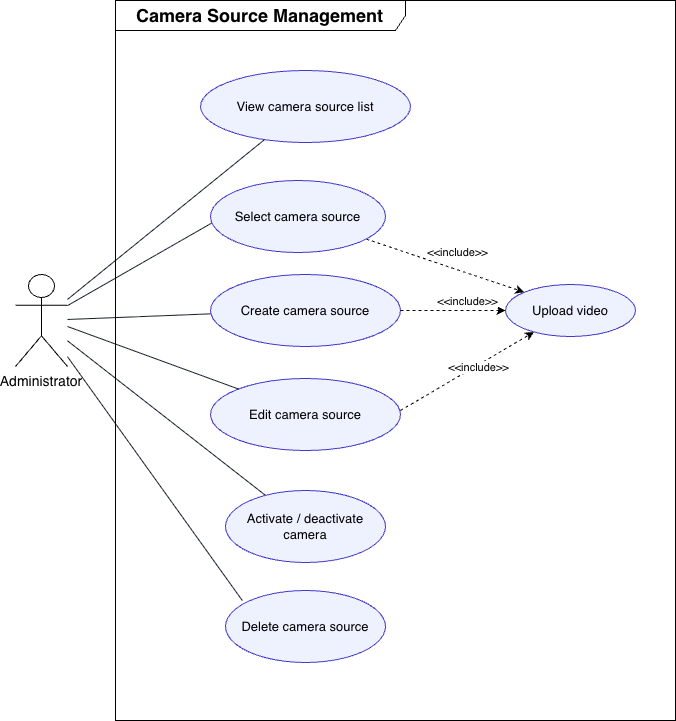

The diagram above was exported from draw.io. Its source (the exported page's mxGraphModel, read from the mxfile embedded in the PNG):
<mxGraphModel dx="1679" dy="873" grid="1" gridSize="10" guides="1" tooltips="1" connect="1" arrows="1" fold="1" page="1" pageScale="1" pageWidth="1600" pageHeight="1000" math="0" shadow="0">
  <root>
    <mxCell id="0" />
    <mxCell id="1" parent="0" />
    <mxCell id="admin" parent="1" style="shape=umlActor;verticalLabelPosition=bottom;verticalAlign=top;html=1;outlineConnect=0;whiteSpace=wrap;fontSize=14;" value="Administrator" vertex="1">
      <mxGeometry height="92" width="52" x="140" y="324" as="geometry" />
    </mxCell>
    <mxCell id="e2" edge="1" parent="1" source="admin" style="endArrow=none;html=1;rounded=0;strokeColor=#111827;" target="view" value="">
      <mxGeometry relative="1" as="geometry" />
    </mxCell>
    <mxCell id="e3" edge="1" parent="1" source="admin" style="endArrow=none;html=1;rounded=0;strokeColor=#111827;" target="create" value="">
      <mxGeometry relative="1" as="geometry" />
    </mxCell>
    <mxCell id="e4" edge="1" parent="1" source="admin" style="endArrow=none;html=1;rounded=0;strokeColor=#111827;entryX=0.132;entryY=0.417;entryDx=0;entryDy=0;entryPerimeter=0;" target="select" value="">
      <mxGeometry relative="1" as="geometry" />
    </mxCell>
    <mxCell id="e5" edge="1" parent="1" source="admin" style="endArrow=none;html=1;rounded=0;strokeColor=#111827;" target="status" value="">
      <mxGeometry relative="1" as="geometry" />
    </mxCell>
    <mxCell id="e6" edge="1" parent="1" source="admin" style="endArrow=none;html=1;rounded=0;strokeColor=#111827;entryX=0.105;entryY=0.139;entryDx=0;entryDy=0;entryPerimeter=0;" target="delete" value="">
      <mxGeometry relative="1" as="geometry">
        <mxPoint x="387" y="642" as="targetPoint" />
      </mxGeometry>
    </mxCell>
    <mxCell id="VnRK26Ynsyj2v2QS1kus-3" parent="1" style="shape=umlFrame;whiteSpace=wrap;html=1;pointerEvents=0;recursiveResize=0;container=1;collapsible=0;width=290;height=30;" value="&lt;b&gt;&lt;font style=&quot;font-size: 18px;&quot;&gt;Camera Source Management&lt;/font&gt;&lt;/b&gt;" vertex="1">
      <mxGeometry height="720" width="560" x="240" y="50" as="geometry" />
    </mxCell>
    <mxCell id="view" parent="VnRK26Ynsyj2v2QS1kus-3" style="ellipse;whiteSpace=wrap;html=1;fillColor=#eef2ff;strokeColor=#4338ca;fontSize=13;" value="View camera source list" vertex="1">
      <mxGeometry height="72" width="210" x="85" y="70" as="geometry" />
    </mxCell>
    <mxCell id="create" parent="VnRK26Ynsyj2v2QS1kus-3" style="ellipse;whiteSpace=wrap;html=1;fillColor=#eef2ff;strokeColor=#4338ca;fontSize=13;" value="Create camera source" vertex="1">
      <mxGeometry height="72" width="190" x="95" y="274" as="geometry" />
    </mxCell>
    <mxCell id="status" parent="VnRK26Ynsyj2v2QS1kus-3" style="ellipse;whiteSpace=wrap;html=1;fillColor=#eef2ff;strokeColor=#4338ca;fontSize=13;" value="Activate / deactivate&lt;div&gt;camera&lt;/div&gt;" vertex="1">
      <mxGeometry height="72" width="160" x="110" y="490" as="geometry" />
    </mxCell>
    <mxCell id="dcFtTP8Z0X2wdJUYn6XT-1" edge="1" parent="VnRK26Ynsyj2v2QS1kus-3" source="select" style="rounded=0;orthogonalLoop=1;jettySize=auto;html=1;entryX=0;entryY=0;entryDx=0;entryDy=0;dashed=1;" target="VnRK26Ynsyj2v2QS1kus-11">
      <mxGeometry relative="1" as="geometry" />
    </mxCell>
    <mxCell id="dcFtTP8Z0X2wdJUYn6XT-2" connectable="0" parent="dcFtTP8Z0X2wdJUYn6XT-1" style="edgeLabel;html=1;align=center;verticalAlign=middle;resizable=0;points=[];" value="&amp;lt;&amp;lt;include&amp;gt;&amp;gt;" vertex="1">
      <mxGeometry relative="1" x="-0.14" y="3" as="geometry">
        <mxPoint x="21" y="-7" as="offset" />
      </mxGeometry>
    </mxCell>
    <mxCell id="select" parent="VnRK26Ynsyj2v2QS1kus-3" style="ellipse;whiteSpace=wrap;html=1;fillColor=#eef2ff;strokeColor=#4338ca;fontSize=13;" value="Select camera source" vertex="1">
      <mxGeometry height="72" width="175" x="95" y="180" as="geometry" />
    </mxCell>
    <mxCell id="delete" parent="VnRK26Ynsyj2v2QS1kus-3" style="ellipse;whiteSpace=wrap;html=1;fillColor=#eef2ff;strokeColor=#4338ca;fontSize=13;" value="Delete camera source" vertex="1">
      <mxGeometry height="72" width="160" x="110" y="590" as="geometry" />
    </mxCell>
    <mxCell id="VnRK26Ynsyj2v2QS1kus-9" parent="VnRK26Ynsyj2v2QS1kus-3" style="ellipse;whiteSpace=wrap;html=1;fillColor=#eef2ff;strokeColor=#4338ca;fontSize=13;" value="Edit camera source" vertex="1">
      <mxGeometry height="72" width="190" x="95" y="378" as="geometry" />
    </mxCell>
    <mxCell id="VnRK26Ynsyj2v2QS1kus-11" parent="VnRK26Ynsyj2v2QS1kus-3" style="ellipse;whiteSpace=wrap;html=1;fillColor=#eef2ff;strokeColor=#4338ca;fontSize=13;" value="Upload video" vertex="1">
      <mxGeometry height="52" width="130" x="390" y="284" as="geometry" />
    </mxCell>
    <mxCell id="VnRK26Ynsyj2v2QS1kus-15" edge="1" parent="VnRK26Ynsyj2v2QS1kus-3" style="endArrow=none;html=1;rounded=0;strokeColor=#111827;entryX=0;entryY=0;entryDx=0;entryDy=0;" target="VnRK26Ynsyj2v2QS1kus-9" value="">
      <mxGeometry relative="1" as="geometry">
        <mxPoint x="-48" y="326" as="sourcePoint" />
        <mxPoint x="95" y="320" as="targetPoint" />
      </mxGeometry>
    </mxCell>
    <mxCell id="dcFtTP8Z0X2wdJUYn6XT-3" edge="1" parent="VnRK26Ynsyj2v2QS1kus-3" style="rounded=0;orthogonalLoop=1;jettySize=auto;html=1;dashed=1;" target="VnRK26Ynsyj2v2QS1kus-11">
      <mxGeometry relative="1" as="geometry">
        <mxPoint x="285" y="310" as="sourcePoint" />
        <mxPoint x="443" y="363" as="targetPoint" />
      </mxGeometry>
    </mxCell>
    <mxCell id="dcFtTP8Z0X2wdJUYn6XT-4" connectable="0" parent="dcFtTP8Z0X2wdJUYn6XT-3" style="edgeLabel;html=1;align=center;verticalAlign=middle;resizable=0;points=[];" value="&amp;lt;&amp;lt;include&amp;gt;&amp;gt;" vertex="1">
      <mxGeometry relative="1" x="-0.14" y="3" as="geometry">
        <mxPoint x="21" y="-7" as="offset" />
      </mxGeometry>
    </mxCell>
    <mxCell id="dcFtTP8Z0X2wdJUYn6XT-5" edge="1" parent="VnRK26Ynsyj2v2QS1kus-3" style="rounded=0;orthogonalLoop=1;jettySize=auto;html=1;dashed=1;" target="VnRK26Ynsyj2v2QS1kus-11">
      <mxGeometry relative="1" as="geometry">
        <mxPoint x="285" y="410" as="sourcePoint" />
        <mxPoint x="443" y="463" as="targetPoint" />
      </mxGeometry>
    </mxCell>
    <mxCell id="dcFtTP8Z0X2wdJUYn6XT-6" connectable="0" parent="dcFtTP8Z0X2wdJUYn6XT-5" style="edgeLabel;html=1;align=center;verticalAlign=middle;resizable=0;points=[];" value="&amp;lt;&amp;lt;include&amp;gt;&amp;gt;" vertex="1">
      <mxGeometry relative="1" x="-0.14" y="3" as="geometry">
        <mxPoint x="21" y="-7" as="offset" />
      </mxGeometry>
    </mxCell>
  </root>
</mxGraphModel>